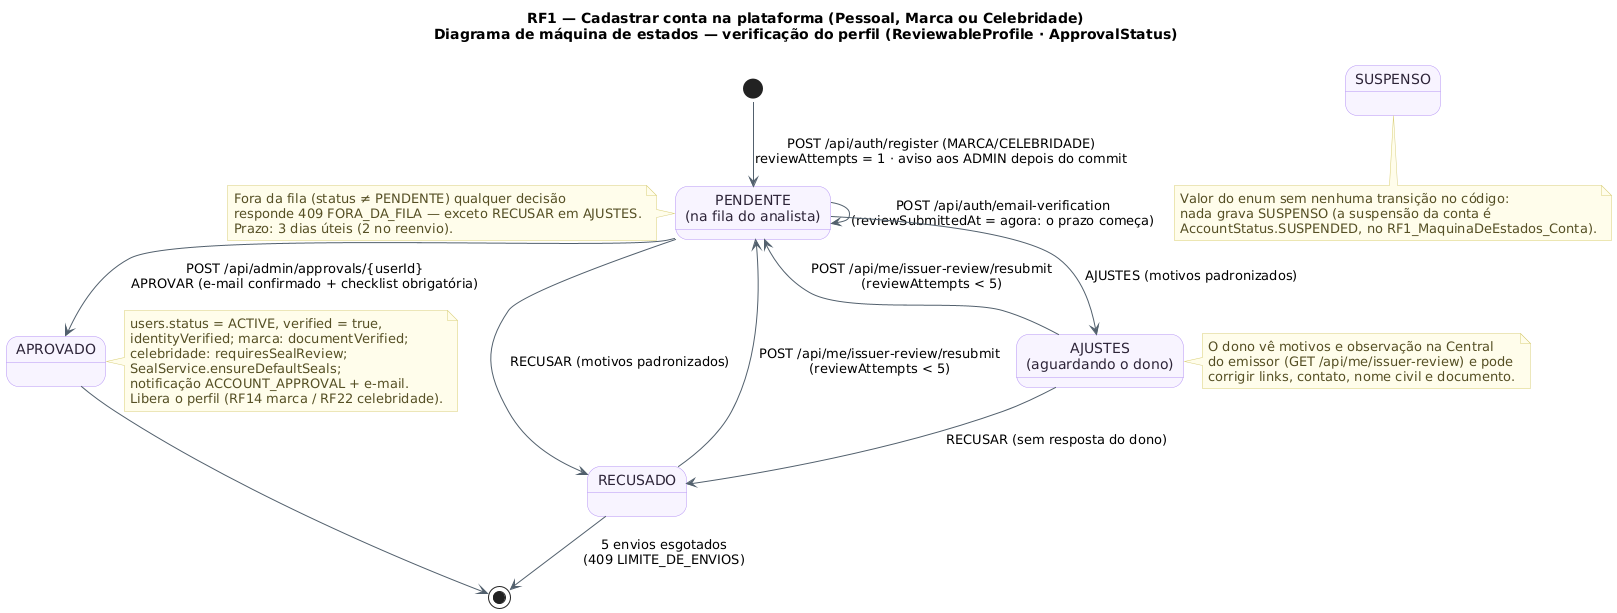

The diagram above was rendered by PlantUML. Its source (embedded in the PNG):
@startuml RF1_MaquinaDeEstados_Verificacao
!pragma layout smetana
!pragma layout smetana
title RF1 — Cadastrar conta na plataforma (Pessoal, Marca ou Celebridade)\nDiagrama de máquina de estados — verificação do perfil (ReviewableProfile · ApprovalStatus)
skinparam backgroundColor #FFFFFF
skinparam state {
  BackgroundColor #F8F4FF
  BorderColor #B695F5
  FontColor #2D2438
  ArrowColor #52606D
}
skinparam note {
  BackgroundColor #FFFDEB
  BorderColor #D8CE78
  FontColor #554F24
}
state "PENDENTE\n(na fila do analista)" as Pend
state "AJUSTES\n(aguardando o dono)" as Aj
state "APROVADO" as Apr
state "RECUSADO" as Rec
state "SUSPENSO" as Susp

[*] --> Pend : POST /api/auth/register (MARCA/CELEBRIDADE)\nreviewAttempts = 1 · aviso aos ADMIN depois do commit
Pend --> Pend : POST /api/auth/email-verification\n(reviewSubmittedAt = agora: o prazo começa)
Pend --> Apr : POST /api/admin/approvals/{userId}\nAPROVAR (e-mail confirmado + checklist obrigatória)
Pend --> Aj : AJUSTES (motivos padronizados)
Pend --> Rec : RECUSAR (motivos padronizados)
Aj --> Rec : RECUSAR (sem resposta do dono)
Aj --> Pend : POST /api/me/issuer-review/resubmit\n(reviewAttempts < 5)
Rec --> Pend : POST /api/me/issuer-review/resubmit\n(reviewAttempts < 5)
Apr --> [*]
Rec --> [*] : 5 envios esgotados\n(409 LIMITE_DE_ENVIOS)

note right of Apr
  users.status = ACTIVE, verified = true,
  identityVerified; marca: documentVerified;
  celebridade: requiresSealReview;
  SealService.ensureDefaultSeals;
  notificação ACCOUNT_APPROVAL + e-mail.
  Libera o perfil (RF14 marca / RF22 celebridade).
end note
note right of Aj
  O dono vê motivos e observação na Central
  do emissor (GET /api/me/issuer-review) e pode
  corrigir links, contato, nome civil e documento.
end note
note bottom of Susp
  Valor do enum sem nenhuma transição no código:
  nada grava SUSPENSO (a suspensão da conta é
  AccountStatus.SUSPENDED, no RF1_MaquinaDeEstados_Conta).
end note
note left of Pend
  Fora da fila (status ≠ PENDENTE) qualquer decisão
  responde 409 FORA_DA_FILA — exceto RECUSAR em AJUSTES.
  Prazo: 3 dias úteis (2 no reenvio).
end note
@enduml